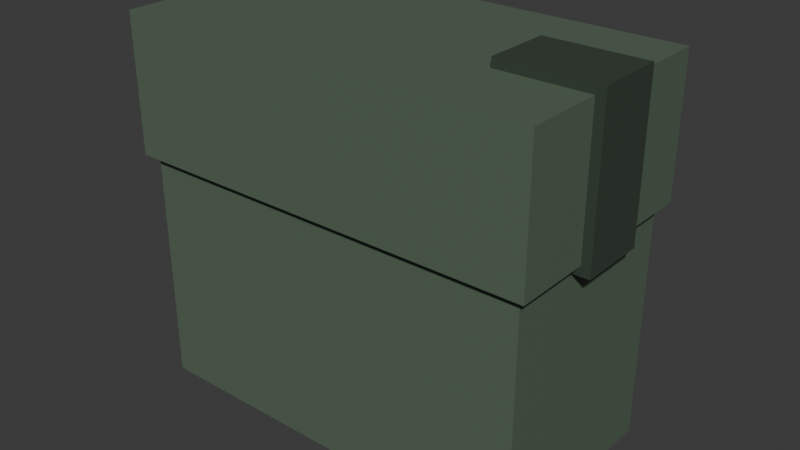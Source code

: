 # Source: ammo-box.blend  (saved by Blender 5.1.29; exported with 4.5.12 LTS)
import bpy
from mathutils import Matrix  # noqa: F401  (used for matrix-valued properties, if any)

bpy.ops.wm.read_factory_settings(use_empty=True)
scene = bpy.context.scene
scene.name = 'Scene'

# ---- collections
col_collection = bpy.data.collections.new('Collection'); scene.collection.children.link(col_collection)

# ---- images (referenced by path relative to the original .blend; pixels are not part of the script)
import os
ASSET_DIR = os.environ.get("B2B_ASSET_DIR", "")  # directory of the original .blend (textures are referenced by path, not embedded)
HERE = os.path.dirname(os.path.abspath(__file__))  # packed textures are extracted next to this script under _unpacked/

def load_image(name, relpath, width, height, colorspace="sRGB"):
    """Load a texture the original file referenced (path relative to the .blend, or extracted next to this script)."""
    p = next((c for c in (os.path.join(HERE, relpath), os.path.join(ASSET_DIR, relpath)) if relpath and os.path.exists(c)), "")
    if p:
        img = bpy.data.images.load(p, check_existing=True)
        img.name = name
    else:  # same state as the original file: an image datablock whose file is absent (Cycles renders it pink)
        img = bpy.data.images.new(name, width, height)
        img.source = "FILE"
        img.filepath = "//" + (relpath or name)
    img.colorspace_settings.name = colorspace
    return img
img_worm_palette_png_001 = load_image('WORM-Palette.png.001', '_unpacked/WORM-Palette.52f920b4.png', 96, 96, 'sRGB')

# ---- materials (node trees are filled in below, after node groups)
mat_worm_001 = bpy.data.materials.new('WORM.001')
mat_worm_001.use_backface_culling_lightprobe_volume = False
mat_worm_001.use_transparent_shadow = False

# ---- material node trees
mat_worm_001.use_nodes = True; mat_worm_001.node_tree.nodes.clear()
_N = mat_worm_001.node_tree.nodes; _L = mat_worm_001.node_tree.links
n0 = _N.new('ShaderNodeBsdfPrincipled'); n0.name = 'Principled BSDF'; n0.location = (10, 300)
n0.distribution = 'GGX'
n0.subsurface_method = 'RANDOM_WALK_SKIN'
n0.inputs[3].default_value = 1.45
n0.inputs[27].default_value = (0.0, 0.0, 0.0, 1.0)
n0.inputs[28].default_value = 1.0
n1 = _N.new('ShaderNodeOutputMaterial'); n1.name = 'Material Output'; n1.location = (300, 300)
n2 = _N.new('ShaderNodeTexImage'); n2.name = 'Image Texture'; n2.location = (-393, 125)
n2.image = img_worm_palette_png_001
n2.interpolation = 'Closest'
_L.new(n0.outputs[0], n1.inputs[0])
_L.new(n2.outputs[0], n0.inputs[0])
n1.is_active_output = True

# ---- world
world_world = bpy.data.worlds.new('World'); scene.world = world_world
world_world.use_nodes = True; world_world.node_tree.nodes.clear()
_N = world_world.node_tree.nodes; _L = world_world.node_tree.links
n0 = _N.new('ShaderNodeOutputWorld'); n0.name = 'World Output'; n0.location = (200, 100)
n1 = _N.new('ShaderNodeBackground'); n1.name = 'Background'; n1.location = (-200, 100)
n1.inputs[0].default_value = (0.05088, 0.05088, 0.05088, 1.0)
_L.new(n1.outputs[0], n0.inputs[0])
n0.is_active_output = True
world_world.color = (0.05088, 0.05088, 0.05088)
world_world.sun_shadow_jitter_overblur = 0.0

# ---- meshes
me_ammo_box_lod_1 = bpy.data.meshes.new('Ammo-Box-LOD-1')
me_ammo_box_lod_1.from_pydata([(-0.22, -0.11, -8.009e-09), (-0.22, -0.11, 0.26), (-0.22, 0.11, -8.009e-09), (-0.22, 0.11, 0.26), (0.22, -0.11, -8.009e-09), (0.22, -0.11, 0.26), (0.22, 0.11, -8.009e-09), (0.22, 0.11, 0.26), (-0.22, 0.03667, -8.009e-09), (-0.22, -0.03667, -8.009e-09), (-0.22, -0.03667, 0.26), (-0.22, 0.03667, 0.26), (0.22, -0.03667, -8.009e-09), (0.22, 0.03667, -8.009e-09), (0.22, 0.03667, 0.26), (0.22, -0.03667, 0.26), (0.22, 0.03667, 0.4), (0.22, -0.03667, 0.4), (0.22, 0.03667, 0.33), (0.22, -0.03667, 0.33), (0.132, 0.11, -8.009e-09), (0.132, 0.11, 0.26), (0.132, -0.11, -8.009e-09), (0.132, -0.11, 0.26), (0.132, 0.03667, 0.4), (0.132, -0.03667, 0.4), (0.132, 0.03667, -8.009e-09), (0.132, -0.03667, -8.009e-09), (-0.23, 0.03667, 0.26), (-0.23, 0.12, 0.26), (0.132, 0.12, 0.26), (0.23, 0.12, 0.26), (0.23, -0.03667, 0.26), (0.23, -0.12, 0.26), (0.132, -0.12, 0.26), (-0.23, -0.12, 0.26), (-0.23, 0.03667, 0.4), (-0.23, 0.12, 0.4), (0.132, 0.12, 0.4), (0.23, 0.12, 0.4), (0.23, -0.03667, 0.4), (0.23, -0.12, 0.4), (0.132, -0.12, 0.4), (-0.23, -0.12, 0.4), (-0.23, -0.12, 0.33), (-0.23, 0.12, 0.33), (0.23, -0.12, 0.33), (0.23, 0.12, 0.33), (-0.23, -0.03667, 0.26), (0.23, 0.03667, 0.26), (-0.23, -0.03667, 0.4), (0.23, 0.03667, 0.4), (0.23, 0.03667, 0.33), (0.23, -0.03667, 0.33), (-0.23, -0.03667, 0.33), (-0.23, 0.03667, 0.33), (0.132, -0.12, 0.33), (0.132, 0.12, 0.33), (-0.22, 0.03667, 0.41), (-0.22, 0.11, 0.41), (0.132, 0.11, 0.41), (0.22, 0.11, 0.41), (0.22, -0.03667, 0.41), (0.22, -0.11, 0.41), (0.132, -0.11, 0.41), (-0.22, -0.11, 0.41), (-0.23, -0.12, 0.41), (-0.22, -0.03667, 0.41), (0.22, 0.03667, 0.41), (0.132, 0.03667, 0.41), (0.132, -0.03667, 0.41), (-0.23, -0.03667, 0.41), (0.23, -0.12, 0.41), (0.132, -0.12, 0.41), (0.23, 0.12, 0.41), (0.132, 0.12, 0.41), (-0.23, 0.03667, 0.41), (-0.23, 0.12, 0.41), (0.23, -0.03667, 0.41), (0.23, 0.03667, 0.41), (0.24, 0.03667, 0.26), (0.24, -0.03667, 0.26), (0.132, 0.03667, 0.42), (0.24, 0.03667, 0.42), (0.132, -0.03667, 0.42), (0.24, -0.03667, 0.42), (0.24, 0.03667, 0.33), (0.24, -0.03667, 0.33), (0.22, 0.03667, 0.25), (0.22, -0.03667, 0.25), (0.24, 0.03667, 0.25), (0.24, -0.03667, 0.25)], [], [(8, 11, 3, 2), (20, 21, 7, 6), (12, 15, 5, 4), (27, 12, 4, 22), (50, 43, 66, 71), (43, 42, 73, 66), (16, 51, 79, 68), (17, 25, 70, 62), (41, 40, 78, 72), (24, 16, 68, 69), (25, 24, 69, 70), (39, 38, 75, 74), (15, 19, 53, 32), (7, 21, 30, 31), (20, 6, 13, 26), (26, 13, 12, 27), (6, 7, 14, 13), (13, 14, 15, 12), (0, 1, 10, 9), (9, 10, 11, 8), (40, 17, 62, 78), (37, 36, 76, 77), (19, 17, 40, 53), (18, 14, 49, 52), (14, 7, 31, 49), (23, 5, 33, 34), (1, 23, 34, 35), (16, 18, 52, 51), (3, 11, 28, 29), (8, 26, 27, 9), (2, 20, 26, 8), (42, 41, 72, 73), (21, 3, 29, 30), (51, 39, 74, 79), (11, 10, 48, 28), (9, 27, 22, 0), (4, 5, 23, 22), (81, 15, 89, 91), (16, 24, 82, 83), (14, 18, 86, 80), (57, 38, 39, 47), (55, 36, 37, 45), (53, 40, 41, 46), (56, 42, 43, 44), (47, 39, 51, 52), (44, 43, 50, 54), (54, 50, 36, 55), (48, 54, 55, 28), (35, 44, 54, 48), (31, 47, 52, 49), (34, 56, 44, 35), (32, 53, 46, 33), (28, 55, 45, 29), (30, 57, 47, 31), (29, 45, 57, 30), (33, 46, 56, 34), (46, 41, 42, 56), (45, 37, 38, 57), (10, 1, 35, 48), (38, 37, 77, 75), (36, 50, 71, 76), (5, 15, 32, 33), (67, 58, 76, 71), (62, 63, 72, 78), (65, 67, 71, 66), (70, 67, 65, 64), (63, 64, 73, 72), (60, 59, 58, 69), (69, 58, 67, 70), (60, 61, 74, 75), (59, 60, 75, 77), (58, 59, 77, 76), (61, 60, 69, 68), (62, 70, 64, 63), (64, 65, 66, 73), (61, 68, 79, 74), (83, 82, 84, 85), (86, 83, 85, 87), (81, 80, 86, 87), (18, 16, 83, 86), (19, 15, 81, 87), (25, 17, 85, 84), (24, 25, 84, 82), (17, 19, 87, 85), (89, 88, 90, 91), (15, 14, 88, 89), (14, 80, 90, 88), (80, 81, 91, 90), (0, 22, 23, 1), (2, 3, 21, 20)])
_uv = me_ammo_box_lod_1.uv_layers.new(name='UVMap')
_uv.uv.foreach_set('vector', [0.1627, 0.1205, 0.1639, 0.1205, 0.1639, 0.1208, 0.1627, 0.1208, 0.1633, 0.1195, 0.1633, 0.1183, 0.1637, 0.1183, 0.1637, 0.1195, 0.1627, 0.1211, 0.1639, 0.1211, 0.1639, 0.1215, 0.1627, 0.1215, 0.161, 0.1215, 0.161, 0.1219, 0.1607, 0.1219, 0.1607, 0.1215, 0.1653, 0.117, 0.1653, 0.1167, 0.1653, 0.1167, 0.1653, 0.117, 0.162, 0.1224, 0.1604, 0.1224, 0.1604, 0.1223, 0.162, 0.1223, 0.1649, 0.1198, 0.1649, 0.1198, 0.1649, 0.1198, 0.1649, 0.1198, 0.1595, 0.1223, 0.1599, 0.1223, 0.1599, 0.1224, 0.1595, 0.1224, 0.161, 0.1218, 0.161, 0.1215, 0.1611, 0.1215, 0.1611, 0.1218, 0.1631, 0.1224, 0.1627, 0.1224, 0.1627, 0.1224, 0.1631, 0.1224, 0.165, 0.1224, 0.1647, 0.1224, 0.1647, 0.1223, 0.165, 0.1223, 0.1621, 0.1226, 0.1621, 0.1221, 0.1621, 0.1221, 0.1621, 0.1226, 0.1655, 0.117, 0.1655, 0.1167, 0.1656, 0.1167, 0.1656, 0.117, 0.1634, 0.1225, 0.1634, 0.1221, 0.1634, 0.1221, 0.1634, 0.1225, 0.1615, 0.1221, 0.1615, 0.1217, 0.1618, 0.1217, 0.1618, 0.1221, 0.1645, 0.1182, 0.1645, 0.1178, 0.1649, 0.1178, 0.1649, 0.1182, 0.1611, 0.1203, 0.1611, 0.1215, 0.1608, 0.1215, 0.1608, 0.1203, 0.1649, 0.1205, 0.1649, 0.1216, 0.1646, 0.1216, 0.1646, 0.1205, 0.1641, 0.1195, 0.1641, 0.1183, 0.1644, 0.1183, 0.1644, 0.1195, 0.1647, 0.1183, 0.1647, 0.1195, 0.1644, 0.1195, 0.1644, 0.1183, 0.165, 0.1183, 0.165, 0.1183, 0.165, 0.1182, 0.165, 0.1182, 0.1653, 0.117, 0.1653, 0.1167, 0.1653, 0.1167, 0.1653, 0.117, 0.1655, 0.1225, 0.1655, 0.1222, 0.1656, 0.1222, 0.1656, 0.1225, 0.1639, 0.1223, 0.1639, 0.1227, 0.1639, 0.1227, 0.1639, 0.1223, 0.1619, 0.1225, 0.1616, 0.1225, 0.1616, 0.1224, 0.1619, 0.1224, 0.1647, 0.1204, 0.1643, 0.1204, 0.1643, 0.1203, 0.1647, 0.1203, 0.1658, 0.1186, 0.1658, 0.117, 0.1659, 0.117, 0.1659, 0.1187, 0.1649, 0.1213, 0.1649, 0.1216, 0.1649, 0.1216, 0.1649, 0.1213, 0.1651, 0.119, 0.1655, 0.119, 0.1655, 0.1191, 0.1651, 0.1191, 0.1611, 0.1203, 0.1595, 0.1203, 0.1595, 0.12, 0.1611, 0.12, 0.1627, 0.1201, 0.1611, 0.1201, 0.1611, 0.1198, 0.1627, 0.1198, 0.16, 0.1223, 0.1595, 0.1223, 0.1595, 0.1223, 0.16, 0.1223, 0.1659, 0.1189, 0.1659, 0.1204, 0.1659, 0.1205, 0.1659, 0.1189, 0.1652, 0.117, 0.1652, 0.1167, 0.1652, 0.1167, 0.1652, 0.117, 0.1654, 0.1225, 0.1654, 0.1222, 0.1655, 0.1222, 0.1655, 0.1225, 0.1611, 0.1197, 0.1595, 0.1197, 0.1595, 0.1193, 0.1611, 0.1193, 0.1599, 0.1215, 0.1599, 0.1203, 0.1603, 0.1203, 0.1603, 0.1215, 0.1643, 0.02836, 0.1644, 0.02836, 0.1644, 0.02841, 0.1643, 0.02841, 0.1615, 0.0282, 0.1619, 0.0282, 0.1619, 0.02829, 0.1615, 0.02829, 0.1624, 0.02831, 0.1627, 0.02831, 0.1627, 0.0284, 0.1624, 0.0284, 0.1619, 0.1214, 0.1619, 0.1217, 0.1615, 0.1217, 0.1615, 0.1214, 0.1638, 0.1218, 0.1638, 0.1221, 0.1635, 0.1221, 0.1635, 0.1218, 0.1652, 0.117, 0.1649, 0.117, 0.1649, 0.1167, 0.1652, 0.1167, 0.1639, 0.1183, 0.1636, 0.1183, 0.1636, 0.1167, 0.1639, 0.1167, 0.1611, 0.1222, 0.1611, 0.1219, 0.1615, 0.1219, 0.1615, 0.1222, 0.165, 0.122, 0.1647, 0.122, 0.1647, 0.1216, 0.165, 0.1216, 0.1646, 0.122, 0.1646, 0.1223, 0.1642, 0.1223, 0.1642, 0.122, 0.165, 0.122, 0.165, 0.1223, 0.1647, 0.1223, 0.1647, 0.122, 0.165, 0.1187, 0.1647, 0.1187, 0.1647, 0.1183, 0.165, 0.1183, 0.1631, 0.1221, 0.1631, 0.1218, 0.1634, 0.1218, 0.1634, 0.1221, 0.1645, 0.1183, 0.1642, 0.1183, 0.1642, 0.1167, 0.1645, 0.1167, 0.161, 0.1219, 0.161, 0.1222, 0.1607, 0.1222, 0.1607, 0.1219, 0.1607, 0.1222, 0.1604, 0.1222, 0.1604, 0.1219, 0.1607, 0.1219, 0.1627, 0.1215, 0.1631, 0.1215, 0.1631, 0.1219, 0.1627, 0.1219, 0.1643, 0.1198, 0.1643, 0.1201, 0.1627, 0.1201, 0.1627, 0.1198, 0.1642, 0.1198, 0.1642, 0.1195, 0.1646, 0.1195, 0.1646, 0.1198, 0.1633, 0.1198, 0.1633, 0.1195, 0.1637, 0.1195, 0.1637, 0.1198, 0.1627, 0.1208, 0.1627, 0.1211, 0.1611, 0.1211, 0.1611, 0.1208, 0.1652, 0.1225, 0.1652, 0.1222, 0.1652, 0.1222, 0.1652, 0.1225, 0.162, 0.1223, 0.1604, 0.1223, 0.1604, 0.1223, 0.162, 0.1223, 0.1647, 0.1225, 0.165, 0.1225, 0.165, 0.1225, 0.1647, 0.1225, 0.1653, 0.1222, 0.1653, 0.1225, 0.1653, 0.1225, 0.1653, 0.1222, 0.1655, 0.1225, 0.1655, 0.1222, 0.1655, 0.1222, 0.1655, 0.1225, 0.1619, 0.1224, 0.1616, 0.1224, 0.1616, 0.1224, 0.1619, 0.1224, 0.1654, 0.1167, 0.1654, 0.117, 0.1654, 0.117, 0.1654, 0.1167, 0.1623, 0.1182, 0.1623, 0.1167, 0.1626, 0.1167, 0.1626, 0.1182, 0.165, 0.1217, 0.165, 0.1213, 0.1651, 0.1213, 0.1651, 0.1218, 0.1629, 0.1198, 0.1629, 0.1182, 0.1633, 0.1182, 0.1633, 0.1198, 0.1626, 0.1198, 0.1626, 0.1182, 0.1629, 0.1182, 0.1629, 0.1198, 0.1643, 0.1224, 0.164, 0.1224, 0.1639, 0.1223, 0.1643, 0.1223, 0.1659, 0.1205, 0.1659, 0.1221, 0.1658, 0.1221, 0.1658, 0.1205, 0.1651, 0.1225, 0.1651, 0.1222, 0.1651, 0.1222, 0.1651, 0.1225, 0.1595, 0.1215, 0.1599, 0.1215, 0.1599, 0.1218, 0.1595, 0.1218, 0.1643, 0.1216, 0.1647, 0.1216, 0.1647, 0.122, 0.1643, 0.122, 0.1659, 0.1205, 0.1659, 0.1221, 0.1659, 0.1221, 0.1659, 0.1205, 0.164, 0.1225, 0.1643, 0.1225, 0.1643, 0.1226, 0.1639, 0.1226, 0.1643, 0.02638, 0.1643, 0.0259, 0.1647, 0.0259, 0.1647, 0.02638, 0.1635, 0.02787, 0.1631, 0.02787, 0.1631, 0.02754, 0.1635, 0.02754, 0.1652, 0.02375, 0.1649, 0.02375, 0.1649, 0.02343, 0.1652, 0.02343, 0.1603, 0.0282, 0.1603, 0.02851, 0.1602, 0.0286, 0.1602, 0.0282, 0.1624, 0.0275, 0.1624, 0.02781, 0.1623, 0.02781, 0.1623, 0.0275, 0.16, 0.02829, 0.1596, 0.02829, 0.1595, 0.0282, 0.16, 0.0282, 0.1648, 0.02644, 0.1651, 0.02644, 0.1651, 0.02653, 0.1648, 0.02653, 0.1638, 0.02827, 0.1638, 0.02859, 0.1637, 0.02859, 0.1637, 0.02818, 0.1652, 0.1182, 0.1649, 0.1182, 0.1649, 0.1181, 0.1652, 0.1181, 0.1654, 0.1193, 0.1651, 0.1193, 0.1651, 0.1193, 0.1654, 0.1193, 0.1649, 0.02426, 0.1649, 0.02426, 0.1649, 0.02431, 0.1649, 0.02431, 0.1645, 0.02869, 0.1645, 0.02836, 0.1646, 0.02836, 0.1646, 0.02869, 0.1611, 0.1198, 0.1611, 0.1182, 0.1623, 0.1182, 0.1623, 0.1198, 0.1611, 0.1167, 0.1611, 0.1178, 0.1595, 0.1178, 0.1595, 0.1167])
me_ammo_box_lod_1.materials.append(mat_worm_001)
me_ammo_box_lod_1.update()

# ---- objects
ob_ammo_box_lod_1 = bpy.data.objects.new('Ammo-Box-LOD-1', me_ammo_box_lod_1)

# ---- transforms, parenting, visibility, modifiers, constraints
ob_ammo_box_lod_1.location = (0.0, 0.0, 0.0)

# ---- collection membership
col_collection.objects.link(ob_ammo_box_lod_1)

# ---- scene / render settings (as saved in the file)
scene.frame_start = 1; scene.frame_end = 250; scene.frame_set(1)
scene.render.engine = 'BLENDER_EEVEE_NEXT'
scene.render.bake_bias = 0.0
scene.render.bake_samples = 0
scene.cycles.sampling_pattern = 'TABULATED_SOBOL'
scene.eevee.use_volume_custom_range = False
bpy.context.view_layer.update()

# ---- added for rendering (the .blend has no active camera and no usable light): camera, sun
cam_auto = bpy.data.cameras.new('AutoCamera')
cam_auto.lens = 50.0
cam_auto.sensor_width = 36.0
cam_auto.clip_end = 1000.0
ob_auto_camera = bpy.data.objects.new('AutoCamera', cam_auto)
scene.collection.objects.link(ob_auto_camera)
ob_auto_camera.location = (0.629029, -0.748835, 0.709224)
ob_auto_camera.rotation_euler = (1.09748, -7.21219e-08, 0.694738)
scene.camera = ob_auto_camera
light_auto_sun = bpy.data.lights.new('AutoSun', 'SUN')
light_auto_sun.energy = 3.0
light_auto_sun.angle = 0.0523599
ob_auto_sun = bpy.data.objects.new('AutoSun', light_auto_sun)
scene.collection.objects.link(ob_auto_sun)
ob_auto_sun.rotation_euler = (0.872665, 0.174533, 0.523599)
bpy.context.view_layer.update()
